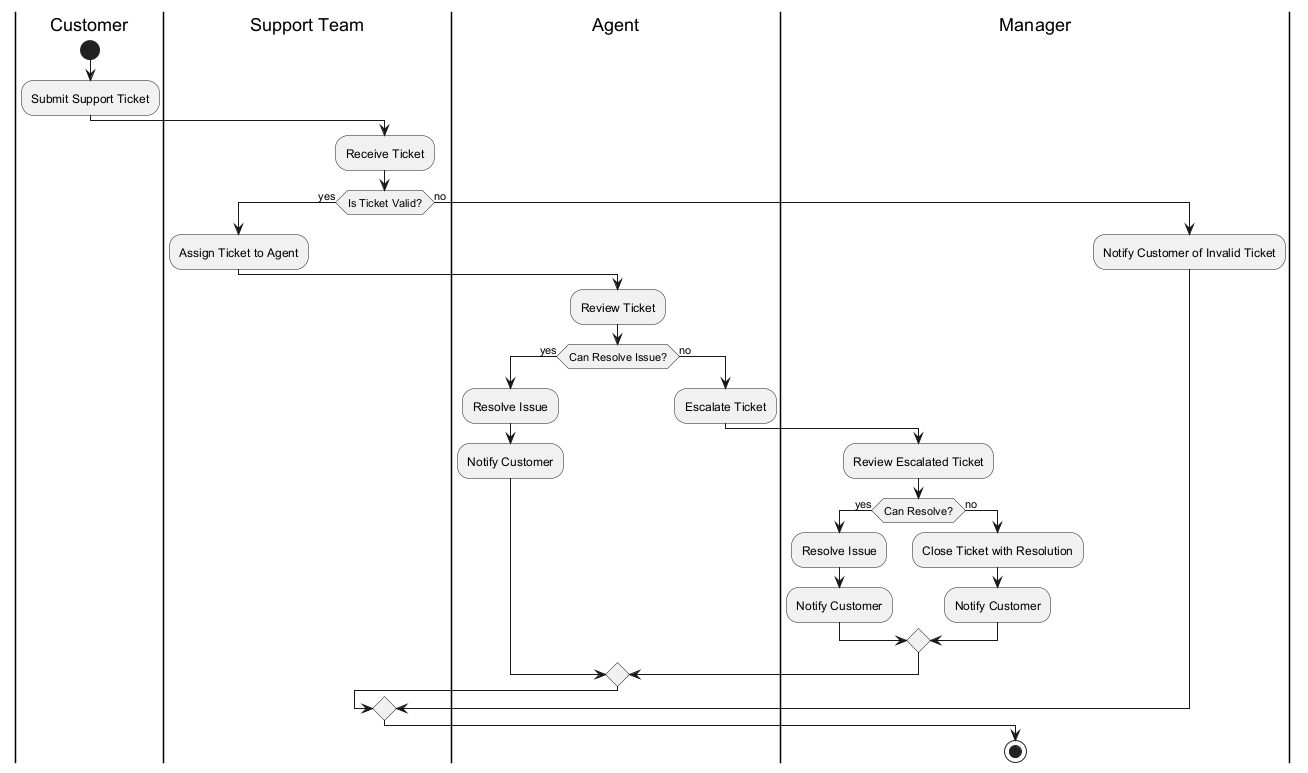

The diagram above was rendered by PlantUML. Its source (embedded in the PNG):
@startuml
|Customer|
start
:Submit Support Ticket;
|Support Team|
:Receive Ticket;
if (Is Ticket Valid?) then (yes)
  :Assign Ticket to Agent;
  |Agent|
  :Review Ticket;
  if (Can Resolve Issue?) then (yes)
    :Resolve Issue;
    :Notify Customer;
  else (no)
    :Escalate Ticket;
    |Manager|
    :Review Escalated Ticket;
    if (Can Resolve?) then (yes)
      :Resolve Issue;
      :Notify Customer;
    else (no)
      :Close Ticket with Resolution;
      :Notify Customer;
    endif
  endif
else (no)
  :Notify Customer of Invalid Ticket;
endif
stop
@enduml